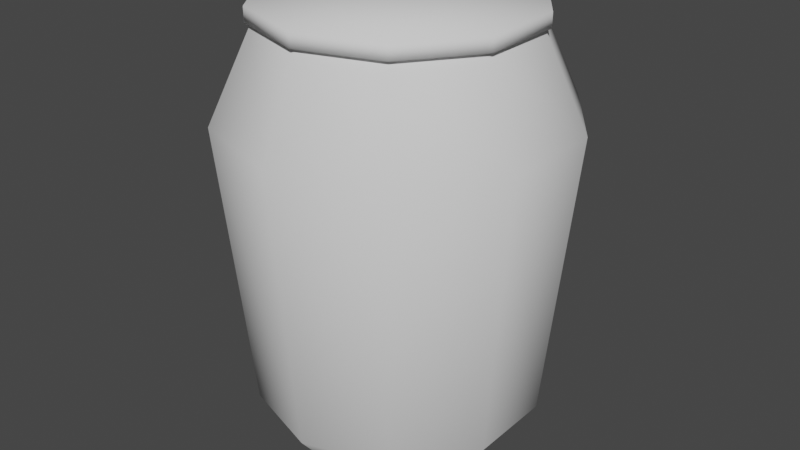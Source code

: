 # Source: Basket.blend  (saved by Blender 2.91.10; exported with 4.5.12 LTS)
import bpy
from mathutils import Matrix  # noqa: F401  (used for matrix-valued properties, if any)

bpy.ops.wm.read_factory_settings(use_empty=True)
scene = bpy.context.scene
scene.name = 'Scene'

# ---- collections
col_collection = bpy.data.collections.new('Collection'); scene.collection.children.link(col_collection)

# ---- materials (node trees are filled in below, after node groups)
mat_mat_basket = bpy.data.materials.new('mat_basket')
mat_mat_basket.alpha_threshold = 0.0
mat_mat_basket.use_transparent_shadow = False
mat_mat_basket.roughness = 0.5
mat_mat_basket.specular_intensity = 0.0

# ---- material node trees

# ---- world
world_world = bpy.data.worlds.new('World'); scene.world = world_world
world_world.use_nodes = True; world_world.node_tree.nodes.clear()
_N = world_world.node_tree.nodes; _L = world_world.node_tree.links
n0 = _N.new('ShaderNodeOutputWorld'); n0.name = 'World Output'; n0.location = (300, 300)
n1 = _N.new('ShaderNodeBackground'); n1.name = 'Background'; n1.location = (10, 300)
n1.inputs[0].default_value = (0.05088, 0.05088, 0.05088, 1.0)
_L.new(n1.outputs[0], n0.inputs[0])
n0.is_active_output = True
world_world.color = (0.05088, 0.05088, 0.05088)
world_world.use_sun_shadow = False
world_world.sun_shadow_jitter_overblur = 0.0

# ---- meshes
me_basket = bpy.data.meshes.new('basket')
me_basket.from_pydata([(-6.795e-09, 0.432, 0.0), (-0.2539, 0.3495, 0.0), (-0.4109, 0.1335, 0.0), (-0.4109, -0.1335, 0.0), (-0.2539, -0.3495, 0.0), (3.097e-08, -0.432, 0.0), (0.2539, -0.3495, 0.0), (0.4109, -0.1335, 0.0), (0.4109, 0.1335, 0.0), (0.2539, 0.3495, 0.0), (-1.788e-09, 0.54, 1.8), (-0.3174, 0.4369, 1.8), (-0.5136, 0.1669, 1.8), (-0.5136, -0.1669, 1.8), (-0.3174, -0.4369, 1.8), (4.542e-08, -0.54, 1.8), (0.3174, -0.4369, 1.8), (0.5136, -0.1669, 1.8), (0.5136, 0.1669, 1.8), (0.3174, 0.4369, 1.8), (-0.5706, 0.1854, 0.21), (-0.5706, -0.1854, 0.21), (0.3527, 0.4854, 0.21), (0.0, 0.6, 0.21), (0.3527, -0.4854, 0.21), (0.5706, -0.1854, 0.21), (-0.3527, -0.4854, 0.21), (-0.3527, 0.4854, 0.21), (0.5706, 0.1854, 0.21), (5.245e-08, -0.6, 0.21), (0.6848, 0.2225, 1.418), (-0.4232, 0.5825, 1.418), (-0.4232, -0.5825, 1.418), (0.6848, -0.2225, 1.418), (1.097e-09, 0.72, 1.418), (-0.6848, -0.2225, 1.418), (-6.435e-09, 5.364e-09, 0.0), (0.4232, -0.5825, 1.418), (0.4232, 0.5825, 1.418), (-0.6848, 0.2225, 1.418), (6.404e-08, -0.72, 1.418), (-9.387e-10, 3.755e-10, 1.859), (-9.387e-10, 0.5654, 1.859), (-0.3323, 0.4574, 1.859), (-0.5377, 0.1747, 1.859), (-0.5377, -0.1747, 1.859), (-0.3323, -0.4574, 1.859), (4.849e-08, -0.5654, 1.859), (0.3323, -0.4574, 1.859), (0.5377, -0.1747, 1.859), (0.5377, 0.1747, 1.859), (0.3323, 0.4574, 1.859), (-9.387e-10, 3.755e-10, 1.799), (-9.387e-10, 0.5654, 1.799), (-0.3323, 0.4574, 1.799), (-0.5377, 0.1747, 1.799), (-0.5377, -0.1747, 1.799), (-0.3323, -0.4574, 1.799), (4.849e-08, -0.5654, 1.799), (0.3323, -0.4574, 1.799), (0.5377, -0.1747, 1.799), (0.5377, 0.1747, 1.799), (0.3323, 0.4574, 1.799)], [], [(35, 13, 12, 39), (34, 10, 19, 38), (33, 17, 16, 37), (32, 14, 13, 35), (31, 11, 10, 34), (30, 18, 17, 33), (40, 15, 14, 32), (39, 12, 11, 31), (38, 19, 18, 30), (37, 16, 15, 40), (6, 24, 29, 5), (9, 22, 28, 8), (2, 20, 27, 1), (5, 29, 26, 4), (8, 28, 25, 7), (1, 27, 23, 0), (4, 26, 21, 3), (7, 25, 24, 6), (0, 23, 22, 9), (3, 21, 20, 2), (5, 4, 36), (2, 1, 36), (9, 8, 36), (6, 5, 36), (3, 2, 36), (0, 9, 36), (7, 6, 36), (4, 3, 36), (1, 0, 36), (8, 7, 36), (24, 37, 40, 29), (22, 38, 30, 28), (20, 39, 31, 27), (29, 40, 32, 26), (28, 30, 33, 25), (27, 31, 34, 23), (26, 32, 35, 21), (25, 33, 37, 24), (23, 34, 38, 22), (21, 35, 39, 20), (41, 42, 43), (41, 43, 44), (41, 44, 45), (41, 45, 46), (41, 46, 47), (41, 47, 48), (41, 48, 49), (41, 49, 50), (41, 50, 51), (41, 51, 42), (52, 54, 53), (52, 55, 54), (52, 56, 55), (52, 57, 56), (52, 58, 57), (52, 59, 58), (52, 60, 59), (52, 61, 60), (52, 62, 61), (52, 53, 62), (43, 42, 53, 54), (44, 43, 54, 55), (45, 44, 55, 56), (46, 45, 56, 57), (47, 46, 57, 58), (48, 47, 58, 59), (49, 48, 59, 60), (50, 49, 60, 61), (51, 50, 61, 62), (42, 51, 62, 53)])
me_basket.polygons.foreach_set('use_smooth', [True] * 70)
_uv = me_basket.uv_layers.new(name='UV_bake')
_uv.uv.foreach_set('vector', [0.304, 0.3961, 0.304, 0.5272, 0.2075, 0.5272, 0.2075, 0.3961, 0.9923, 0.3961, 0.9923, 0.5272, 0.8923, 0.5272, 0.8923, 0.3961, 0.6971, 0.3961, 0.6971, 0.5272, 0.5985, 0.5272, 0.5985, 0.3961, 0.4016, 0.3961, 0.4016, 0.5272, 0.304, 0.5272, 0.304, 0.3961, 0.1124, 0.3961, 0.1124, 0.5272, 0.009644, 0.5272, 0.009644, 0.3961, 0.7952, 0.3961, 0.7952, 0.5272, 0.6971, 0.5272, 0.6971, 0.3961, 0.5003, 0.3961, 0.5003, 0.5272, 0.4016, 0.5272, 0.4016, 0.3961, 0.2075, 0.3961, 0.2075, 0.5272, 0.1124, 0.5272, 0.1124, 0.3961, 0.8923, 0.3961, 0.8923, 0.5272, 0.7952, 0.5272, 0.7952, 0.3961, 0.5985, 0.3961, 0.5985, 0.5272, 0.5003, 0.5272, 0.5003, 0.3961, 0.5985, 0.01074, 0.5985, 0.0855, 0.5003, 0.0855, 0.5003, 0.01074, 0.8923, 0.01074, 0.8923, 0.0855, 0.7952, 0.0855, 0.7952, 0.01074, 0.2075, 0.01074, 0.2075, 0.0855, 0.1124, 0.0855, 0.1124, 0.01074, 0.5003, 0.01074, 0.5003, 0.0855, 0.4016, 0.0855, 0.4016, 0.01074, 0.7952, 0.01074, 0.7952, 0.0855, 0.6971, 0.0855, 0.6971, 0.01074, 0.1124, 0.01074, 0.1124, 0.0855, 0.009644, 0.0855, 0.009644, 0.01074, 0.4016, 0.01074, 0.4016, 0.0855, 0.304, 0.0855, 0.304, 0.01074, 0.6971, 0.01074, 0.6971, 0.0855, 0.5985, 0.0855, 0.5985, 0.01074, 0.9923, 0.01074, 0.9923, 0.0855, 0.8923, 0.0855, 0.8923, 0.01074, 0.304, 0.01074, 0.304, 0.0855, 0.2075, 0.0855, 0.2075, 0.01074, 0.04497, 0.7644, 0.08263, 0.65, 0.24, 0.7652, 0.3009, 0.5799, 0.3981, 0.6511, 0.24, 0.7652, 0.3973, 0.8804, 0.2995, 0.9508, 0.24, 0.7652, 0.08178, 0.8792, 0.04497, 0.7644, 0.24, 0.7652, 0.1804, 0.5795, 0.3009, 0.5799, 0.24, 0.7652, 0.435, 0.7659, 0.3973, 0.8804, 0.24, 0.7652, 0.179, 0.9504, 0.08178, 0.8792, 0.24, 0.7652, 0.08263, 0.65, 0.1804, 0.5795, 0.24, 0.7652, 0.3981, 0.6511, 0.435, 0.7659, 0.24, 0.7652, 0.2995, 0.9508, 0.179, 0.9504, 0.24, 0.7652, 0.5985, 0.0855, 0.5985, 0.3961, 0.5003, 0.3961, 0.5003, 0.0855, 0.8923, 0.0855, 0.8923, 0.3961, 0.7952, 0.3961, 0.7952, 0.0855, 0.2075, 0.0855, 0.2075, 0.3961, 0.1124, 0.3961, 0.1124, 0.0855, 0.5003, 0.0855, 0.5003, 0.3961, 0.4016, 0.3961, 0.4016, 0.0855, 0.7952, 0.0855, 0.7952, 0.3961, 0.6971, 0.3961, 0.6971, 0.0855, 0.1124, 0.0855, 0.1124, 0.3961, 0.009644, 0.3961, 0.009644, 0.0855, 0.4016, 0.0855, 0.4016, 0.3961, 0.304, 0.3961, 0.304, 0.0855, 0.6971, 0.0855, 0.6971, 0.3961, 0.5985, 0.3961, 0.5985, 0.0855, 0.9923, 0.0855, 0.9923, 0.3961, 0.8923, 0.3961, 0.8923, 0.0855, 0.304, 0.0855, 0.304, 0.3961, 0.2075, 0.3961, 0.2075, 0.0855, 0.74, 0.7652, 0.935, 0.7659, 0.8973, 0.8804, 0.74, 0.7652, 0.8973, 0.8804, 0.7995, 0.9508, 0.74, 0.7652, 0.7995, 0.9508, 0.679, 0.9504, 0.74, 0.7652, 0.679, 0.9504, 0.5818, 0.8792, 0.74, 0.7652, 0.5818, 0.8792, 0.545, 0.7644, 0.74, 0.7652, 0.545, 0.7644, 0.5826, 0.65, 0.74, 0.7652, 0.5826, 0.65, 0.6804, 0.5795, 0.74, 0.7652, 0.6804, 0.5795, 0.8009, 0.5799, 0.74, 0.7652, 0.8009, 0.5799, 0.8981, 0.6511, 0.74, 0.7652, 0.8981, 0.6511, 0.935, 0.7659, 0.74, 0.7652, 0.8973, 0.8804, 0.935, 0.7659, 0.74, 0.7652, 0.7995, 0.9508, 0.8973, 0.8804, 0.74, 0.7652, 0.679, 0.9504, 0.7995, 0.9508, 0.74, 0.7652, 0.5818, 0.8792, 0.679, 0.9504, 0.74, 0.7652, 0.545, 0.7644, 0.5818, 0.8792, 0.74, 0.7652, 0.5826, 0.65, 0.545, 0.7644, 0.74, 0.7652, 0.6804, 0.5795, 0.5826, 0.65, 0.74, 0.7652, 0.8009, 0.5799, 0.6804, 0.5795, 0.74, 0.7652, 0.8981, 0.6511, 0.8009, 0.5799, 0.74, 0.7652, 0.935, 0.7659, 0.8981, 0.6511, 0.8973, 0.8804, 0.935, 0.7659, 0.9682, 0.7652, 0.9246, 0.8993, 0.7995, 0.9508, 0.8973, 0.8804, 0.9246, 0.8993, 0.8105, 0.9822, 0.679, 0.9504, 0.7995, 0.9508, 0.8105, 0.9822, 0.6694, 0.9822, 0.5818, 0.8792, 0.679, 0.9504, 0.6694, 0.9822, 0.5553, 0.8993, 0.545, 0.7644, 0.5818, 0.8792, 0.5553, 0.8993, 0.5118, 0.7652, 0.5826, 0.65, 0.545, 0.7644, 0.5118, 0.7652, 0.5553, 0.631, 0.6804, 0.5795, 0.5826, 0.65, 0.5553, 0.631, 0.6694, 0.5481, 0.8009, 0.5799, 0.6804, 0.5795, 0.6694, 0.5481, 0.8105, 0.5481, 0.8981, 0.6511, 0.8009, 0.5799, 0.8105, 0.5481, 0.9246, 0.631, 0.935, 0.7659, 0.8981, 0.6511, 0.9246, 0.631, 0.9682, 0.7652])
me_basket.materials.append(mat_mat_basket)
me_basket.use_remesh_preserve_volume = False
me_basket.use_remesh_preserve_attributes = False
me_basket.use_mirror_vertex_groups = False
me_basket.update()

# ---- objects
ob_basket = bpy.data.objects.new('basket', me_basket)

# ---- transforms, parenting, visibility, modifiers, constraints
ob_basket.location = (0.0, 0.0, 0.0)
ob_basket.lineart.crease_threshold = 0.0

# ---- collection membership
col_collection.objects.link(ob_basket)

# ---- scene / render settings (as saved in the file)
scene.frame_start = 1; scene.frame_end = 250; scene.frame_set(1)
scene.render.engine = 'BLENDER_EEVEE_NEXT'
scene.cycles.use_denoising = False
scene.cycles.samples = 128
scene.cycles.sampling_pattern = 'TABULATED_SOBOL'
scene.cycles.use_adaptive_sampling = False
scene.cycles.use_light_tree = False
scene.view_settings.view_transform = 'Filmic'
bpy.context.view_layer.update()

# ---- added for rendering (the .blend has no active camera and no usable light): camera, sun
cam_auto = bpy.data.cameras.new('AutoCamera')
cam_auto.lens = 50.0
cam_auto.sensor_width = 36.0
cam_auto.clip_end = 1000.0
ob_auto_camera = bpy.data.objects.new('AutoCamera', cam_auto)
scene.collection.objects.link(ob_auto_camera)
ob_auto_camera.location = (2.51789, -3.02147, 2.94393)
ob_auto_camera.rotation_euler = (1.09748, -7.21219e-08, 0.694738)
scene.camera = ob_auto_camera
light_auto_sun = bpy.data.lights.new('AutoSun', 'SUN')
light_auto_sun.energy = 3.0
light_auto_sun.angle = 0.0523599
ob_auto_sun = bpy.data.objects.new('AutoSun', light_auto_sun)
scene.collection.objects.link(ob_auto_sun)
ob_auto_sun.rotation_euler = (0.872665, 0.174533, 0.523599)
bpy.context.view_layer.update()
